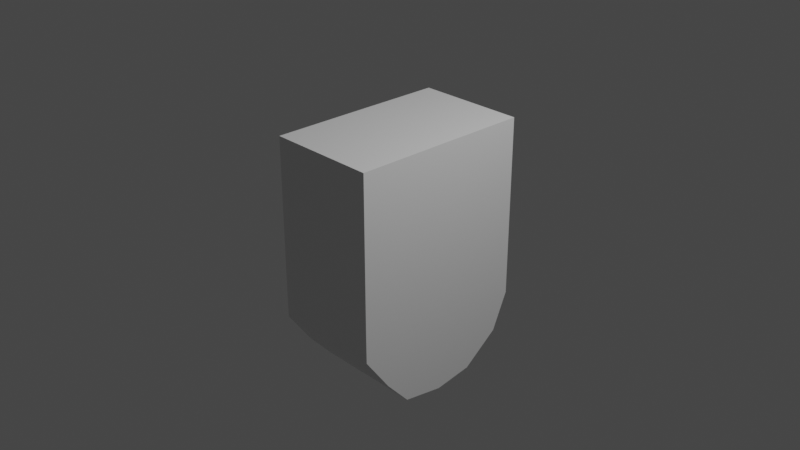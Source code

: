 # Source: lock.blend  (saved by Blender 2.80.75; exported with 4.5.12 LTS)
import bpy
from mathutils import Matrix  # noqa: F401  (used for matrix-valued properties, if any)

bpy.ops.wm.read_factory_settings(use_empty=True)
scene = bpy.context.scene
scene.name = 'Scene'

# ---- collections
col_collection = bpy.data.collections.new('Collection'); scene.collection.children.link(col_collection)

# ---- materials (node trees are filled in below, after node groups)
mat_material = bpy.data.materials.new('Material')
mat_material.alpha_threshold = 0.0
mat_material.use_transparent_shadow = False
mat_material.line_color = (0.0, 0.0, 0.0, 1.0)

# ---- material node trees
mat_material.use_nodes = True; mat_material.node_tree.nodes.clear()
_N = mat_material.node_tree.nodes; _L = mat_material.node_tree.links
n0 = _N.new('ShaderNodeOutputMaterial'); n0.name = 'Material Output'; n0.location = (300, 300)
n1 = _N.new('ShaderNodeBsdfPrincipled'); n1.name = 'Principled BSDF'; n1.location = (10, 300)
n1.distribution = 'GGX'
n1.subsurface_method = 'BURLEY'
n1.inputs[2].default_value = 0.4
n1.inputs[3].default_value = 1.45
n1.inputs[27].default_value = (0.0, 0.0, 0.0, 1.0)
n1.inputs[28].default_value = 1.0
_L.new(n1.outputs[0], n0.inputs[0])
n0.is_active_output = True

# ---- world
world_world = bpy.data.worlds.new('World'); scene.world = world_world
world_world.use_nodes = True; world_world.node_tree.nodes.clear()
_N = world_world.node_tree.nodes; _L = world_world.node_tree.links
n0 = _N.new('ShaderNodeOutputWorld'); n0.name = 'World Output'; n0.location = (300, 300)
n1 = _N.new('ShaderNodeBackground'); n1.name = 'Background'; n1.location = (10, 300)
n1.inputs[0].default_value = (0.05088, 0.05088, 0.05088, 1.0)
_L.new(n1.outputs[0], n0.inputs[0])
n0.is_active_output = True
world_world.color = (0.05088, 0.05088, 0.05088)
world_world.use_sun_shadow = False
world_world.sun_shadow_jitter_overblur = 0.0

# ---- cameras
cam_camera = bpy.data.cameras.new('Camera')
cam_camera.clip_end = 100.0
cam_camera.ortho_scale = 7.314

# ---- lights
light_light = bpy.data.lights.new('Light', 'POINT')
light_light.transmission_factor = 0.0
light_light.energy = 1000.0
light_light.shadow_soft_size = 0.1
light_light.shadow_maximum_resolution = 0.006
light_light.use_absolute_resolution = True

# ---- meshes
me_cube = bpy.data.meshes.new('Cube')
me_cube.from_pydata([(1.0, 1.0, 1.0), (1.0, 1.0, -0.9959), (1.0, -1.0, 1.0), (1.0, -0.9978, -1.004), (-1.0, 1.0, 1.0), (-1.0, 1.0, -0.9959), (-1.0, -1.0, 1.0), (-1.0, -0.9978, -1.004), (1.0, 1.0, -0.6864), (-1.0, -1.0, -0.6864), (1.0, -1.0, -0.6864), (-1.0, 1.0, -0.6864), (0.0, 1.0, -0.9959), (0.0, -1.0, 1.0), (0.0, -0.9978, -1.004), (0.0, 1.0, 1.0), (0.0, 1.0, -0.6864), (0.0, -1.0, -0.6864), (-1.0, 0.0, -1.762), (1.0, 0.0, 1.001), (-1.0, 0.0, 1.001), (1.0, 0.0, -1.762), (1.0, 0.0, -1.448), (-1.0, 0.0, -1.448), (0.0, 0.0, -1.762), (0.0, 0.0, 1.001), (-1.0, -0.4566, -1.688), (-1.0, -0.7183, -1.396), (-0.3333, 1.0, -0.9959), (-0.6667, 1.0, -0.9959), (0.3333, -0.9978, -1.004), (0.6667, -0.9978, -1.004), (1.0, 0.4249, -1.697), (1.0, 0.8221, -1.398), (0.6667, 1.0, -0.9959), (0.3333, 1.0, -0.9959), (-0.6667, -0.9978, -1.004), (-0.3333, -0.9978, -1.004), (0.0, -0.4566, -1.688), (0.0, -0.7183, -1.396), (-1.0, 0.8221, -1.398), (-1.0, 0.4249, -1.697), (1.0, -0.7183, -1.396), (1.0, -0.4566, -1.688), (0.0, 0.8221, -1.398), (0.0, 0.4249, -1.697), (-0.3333, 0.0, -1.762), (-0.6667, 0.0, -1.762), (0.6667, 0.0, -1.762), (0.3333, 0.0, -1.762), (0.3333, 0.8221, -1.398), (0.3333, 0.4249, -1.697), (0.6667, 0.8221, -1.398), (0.6667, 0.4249, -1.697), (-0.6667, 0.8221, -1.398), (-0.6667, 0.4249, -1.697), (-0.3333, 0.8221, -1.398), (-0.3333, 0.4249, -1.697), (-0.6667, -0.4566, -1.688), (-0.6667, -0.7183, -1.396), (-0.3333, -0.4566, -1.688), (-0.3333, -0.7183, -1.396), (0.3333, -0.4566, -1.688), (0.3333, -0.7183, -1.396), (0.6667, -0.4566, -1.688), (0.6667, -0.7183, -1.396)], [], [(25, 20, 6, 13), (17, 13, 6, 9), (23, 20, 4, 11), (65, 42, 3, 31), (22, 19, 2, 10), (16, 15, 0, 8), (12, 16, 8, 1, 34, 35), (21, 22, 10, 3, 42, 43), (18, 23, 11, 5, 40, 41), (14, 17, 9, 7, 36, 37), (3, 10, 17, 14, 30, 31), (5, 11, 16, 12, 28, 29), (11, 4, 15, 16), (61, 39, 14, 37), (10, 2, 13, 17), (19, 25, 13, 2), (0, 15, 25, 19), (57, 45, 24, 46), (7, 9, 23, 18, 26, 27), (1, 8, 22, 21, 32, 33), (8, 0, 19, 22), (53, 32, 21, 48), (9, 6, 20, 23), (15, 4, 20, 25), (45, 51, 49, 24), (51, 53, 48, 49), (12, 35, 50, 44), (44, 50, 51, 45), (35, 34, 52, 50), (50, 52, 53, 51), (34, 1, 33, 52), (52, 33, 32, 53), (41, 55, 47, 18), (55, 57, 46, 47), (5, 29, 54, 40), (40, 54, 55, 41), (29, 28, 56, 54), (54, 56, 57, 55), (28, 12, 44, 56), (56, 44, 45, 57), (27, 59, 36, 7), (59, 61, 37, 36), (18, 47, 58, 26), (26, 58, 59, 27), (47, 46, 60, 58), (58, 60, 61, 59), (46, 24, 38, 60), (60, 38, 39, 61), (39, 63, 30, 14), (63, 65, 31, 30), (24, 49, 62, 38), (38, 62, 63, 39), (49, 48, 64, 62), (62, 64, 65, 63), (48, 21, 43, 64), (64, 43, 42, 65)])
_uv = me_cube.uv_layers.new(name='UVMap')
_uv.uv.foreach_set('vector', [0.5, 0.125, 0.625, 0.125, 0.625, 0.25, 0.5, 0.25, 0.5, 0.375, 0.625, 0.375, 0.625, 0.5, 0.5, 0.5, 0.5, 0.625, 0.625, 0.625, 0.625, 0.75, 0.5, 0.75, 0.5833, 0.9583, 0.625, 0.9583, 0.625, 1.0, 0.5833, 1.0, 0.25, 0.625, 0.375, 0.625, 0.375, 0.75, 0.25, 0.75, 0.75, 0.625, 0.875, 0.625, 0.875, 0.75, 0.75, 0.75, 0.625, 0.625, 0.75, 0.625, 0.75, 0.75, 0.625, 0.75, 0.625, 0.7083, 0.625, 0.6667, 0.125, 0.625, 0.25, 0.625, 0.25, 0.75, 0.125, 0.75, 0.125, 0.7083, 0.125, 0.6667, 0.375, 0.625, 0.5, 0.625, 0.5, 0.75, 0.375, 0.75, 0.375, 0.7083, 0.375, 0.6667, 0.375, 0.375, 0.5, 0.375, 0.5, 0.5, 0.375, 0.5, 0.375, 0.4583, 0.375, 0.4167, 0.375, 0.25, 0.5, 0.25, 0.5, 0.375, 0.375, 0.375, 0.375, 0.3333, 0.375, 0.2917, 0.625, 0.5, 0.75, 0.5, 0.75, 0.625, 0.625, 0.625, 0.625, 0.5833, 0.625, 0.5417, 0.75, 0.5, 0.875, 0.5, 0.875, 0.625, 0.75, 0.625, 0.4583, 0.9583, 0.5, 0.9583, 0.5, 1.0, 0.4583, 1.0, 0.5, 0.25, 0.625, 0.25, 0.625, 0.375, 0.5, 0.375, 0.375, 0.125, 0.5, 0.125, 0.5, 0.25, 0.375, 0.25, 0.375, 0.0, 0.5, 0.0, 0.5, 0.125, 0.375, 0.125, 0.4583, 0.8333, 0.5, 0.8333, 0.5, 0.875, 0.4583, 0.875, 0.375, 0.5, 0.5, 0.5, 0.5, 0.625, 0.375, 0.625, 0.375, 0.5833, 0.375, 0.5417, 0.125, 0.5, 0.25, 0.5, 0.25, 0.625, 0.125, 0.625, 0.125, 0.5833, 0.125, 0.5417, 0.25, 0.5, 0.375, 0.5, 0.375, 0.625, 0.25, 0.625, 0.5833, 0.8333, 0.625, 0.8333, 0.625, 0.875, 0.5833, 0.875, 0.5, 0.5, 0.625, 0.5, 0.625, 0.625, 0.5, 0.625, 0.5, 0.0, 0.625, 0.0, 0.625, 0.125, 0.5, 0.125, 0.5, 0.8333, 0.5417, 0.8333, 0.5417, 0.875, 0.5, 0.875, 0.5417, 0.8333, 0.5833, 0.8333, 0.5833, 0.875, 0.5417, 0.875, 0.5, 0.75, 0.5417, 0.75, 0.5417, 0.7917, 0.5, 0.7917, 0.5, 0.7917, 0.5417, 0.7917, 0.5417, 0.8333, 0.5, 0.8333, 0.5417, 0.75, 0.5833, 0.75, 0.5833, 0.7917, 0.5417, 0.7917, 0.5417, 0.7917, 0.5833, 0.7917, 0.5833, 0.8333, 0.5417, 0.8333, 0.5833, 0.75, 0.625, 0.75, 0.625, 0.7917, 0.5833, 0.7917, 0.5833, 0.7917, 0.625, 0.7917, 0.625, 0.8333, 0.5833, 0.8333, 0.375, 0.8333, 0.4167, 0.8333, 0.4167, 0.875, 0.375, 0.875, 0.4167, 0.8333, 0.4583, 0.8333, 0.4583, 0.875, 0.4167, 0.875, 0.375, 0.75, 0.4167, 0.75, 0.4167, 0.7917, 0.375, 0.7917, 0.375, 0.7917, 0.4167, 0.7917, 0.4167, 0.8333, 0.375, 0.8333, 0.4167, 0.75, 0.4583, 0.75, 0.4583, 0.7917, 0.4167, 0.7917, 0.4167, 0.7917, 0.4583, 0.7917, 0.4583, 0.8333, 0.4167, 0.8333, 0.4583, 0.75, 0.5, 0.75, 0.5, 0.7917, 0.4583, 0.7917, 0.4583, 0.7917, 0.5, 0.7917, 0.5, 0.8333, 0.4583, 0.8333, 0.375, 0.9583, 0.4167, 0.9583, 0.4167, 1.0, 0.375, 1.0, 0.4167, 0.9583, 0.4583, 0.9583, 0.4583, 1.0, 0.4167, 1.0, 0.375, 0.875, 0.4167, 0.875, 0.4167, 0.9167, 0.375, 0.9167, 0.375, 0.9167, 0.4167, 0.9167, 0.4167, 0.9583, 0.375, 0.9583, 0.4167, 0.875, 0.4583, 0.875, 0.4583, 0.9167, 0.4167, 0.9167, 0.4167, 0.9167, 0.4583, 0.9167, 0.4583, 0.9583, 0.4167, 0.9583, 0.4583, 0.875, 0.5, 0.875, 0.5, 0.9167, 0.4583, 0.9167, 0.4583, 0.9167, 0.5, 0.9167, 0.5, 0.9583, 0.4583, 0.9583, 0.5, 0.9583, 0.5417, 0.9583, 0.5417, 1.0, 0.5, 1.0, 0.5417, 0.9583, 0.5833, 0.9583, 0.5833, 1.0, 0.5417, 1.0, 0.5, 0.875, 0.5417, 0.875, 0.5417, 0.9167, 0.5, 0.9167, 0.5, 0.9167, 0.5417, 0.9167, 0.5417, 0.9583, 0.5, 0.9583, 0.5417, 0.875, 0.5833, 0.875, 0.5833, 0.9167, 0.5417, 0.9167, 0.5417, 0.9167, 0.5833, 0.9167, 0.5833, 0.9583, 0.5417, 0.9583, 0.5833, 0.875, 0.625, 0.875, 0.625, 0.9167, 0.5833, 0.9167, 0.5833, 0.9167, 0.625, 0.9167, 0.625, 0.9583, 0.5833, 0.9583])
me_cube.materials.append(mat_material)
me_cube.use_remesh_preserve_volume = False
me_cube.use_remesh_preserve_attributes = False
me_cube.use_mirror_vertex_groups = False
me_cube.update()

# ---- objects
ob_cube = bpy.data.objects.new('Cube', me_cube)
ob_light = bpy.data.objects.new('Light', light_light)
ob_camera = bpy.data.objects.new('Camera', cam_camera)

# ---- transforms, parenting, visibility, modifiers, constraints
ob_cube.location = (0.0, 0.0, 0.0)
ob_cube.scale = (0.6035, 1.0, 1.0)
ob_cube.lock_rotations_4d = False
ob_cube.empty_display_type = 'ARROWS'
ob_cube.lineart.crease_threshold = 0.0
ob_light.location = (4.076, 1.005, 5.904)
ob_light.rotation_euler = (0.6503, 0.05522, 1.866)
ob_light.lock_rotations_4d = False
ob_light.empty_display_type = 'ARROWS'
ob_light.color = (0.0, 0.0, 0.0, 0.0)
ob_light.lineart.crease_threshold = 0.0
ob_camera.location = (7.359, -6.926, 4.958)
ob_camera.rotation_euler = (1.109, 0.0, 0.8149)
ob_camera.lock_rotations_4d = False
ob_camera.empty_display_type = 'ARROWS'
ob_camera.color = (0.0, 0.0, 0.0, 0.0)
ob_camera.display_type = 'WIRE'
ob_camera.lineart.crease_threshold = 0.0

# ---- collection membership
col_collection.objects.link(ob_cube)
col_collection.objects.link(ob_light)
col_collection.objects.link(ob_camera)

# ---- scene / render settings (as saved in the file)
scene.camera = ob_camera
scene.frame_start = 1; scene.frame_end = 250; scene.frame_set(160)
scene.render.engine = 'BLENDER_EEVEE_NEXT'
scene.cycles.use_denoising = False
scene.cycles.samples = 128
scene.cycles.sampling_pattern = 'TABULATED_SOBOL'
scene.cycles.use_adaptive_sampling = False
scene.cycles.use_light_tree = False
scene.view_settings.view_transform = 'Filmic'
bpy.context.view_layer.update()
